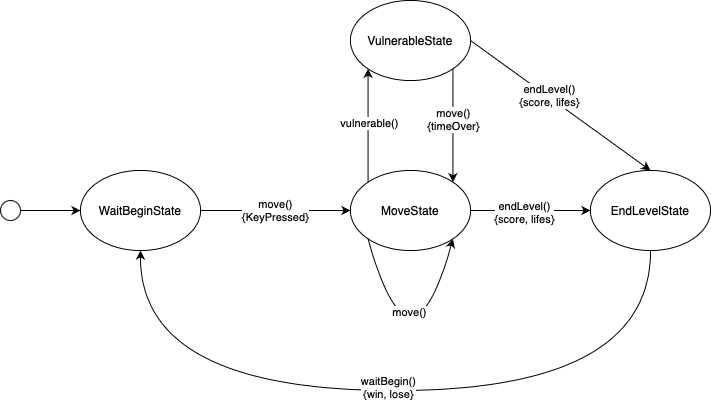

The diagram above was exported from draw.io. Its source (the exported page's mxGraphModel, read from the mxfile embedded in the PNG):
<mxGraphModel dx="954" dy="647" grid="1" gridSize="10" guides="1" tooltips="1" connect="1" arrows="1" fold="1" page="1" pageScale="1" pageWidth="827" pageHeight="1169" background="#FFFFFF" math="0" shadow="0">
  <root>
    <mxCell id="0" />
    <mxCell id="1" parent="0" />
    <mxCell id="3uFcAIa5RJiSBsvhiMum-2" value="" style="ellipse;whiteSpace=wrap;html=1;aspect=fixed;" vertex="1" parent="1">
      <mxGeometry x="30" y="400" width="20" height="20" as="geometry" />
    </mxCell>
    <mxCell id="3uFcAIa5RJiSBsvhiMum-3" value="" style="endArrow=classic;html=1;rounded=0;exitX=1;exitY=0.5;exitDx=0;exitDy=0;" edge="1" parent="1" source="3uFcAIa5RJiSBsvhiMum-2" target="3uFcAIa5RJiSBsvhiMum-4">
      <mxGeometry width="50" height="50" relative="1" as="geometry">
        <mxPoint x="390" y="490" as="sourcePoint" />
        <mxPoint x="120" y="410" as="targetPoint" />
      </mxGeometry>
    </mxCell>
    <mxCell id="3uFcAIa5RJiSBsvhiMum-4" value="WaitBeginState" style="ellipse;whiteSpace=wrap;html=1;" vertex="1" parent="1">
      <mxGeometry x="110" y="370" width="120" height="80" as="geometry" />
    </mxCell>
    <mxCell id="3uFcAIa5RJiSBsvhiMum-5" value="move()&lt;br&gt;{KeyPressed}" style="endArrow=classic;html=1;rounded=0;exitX=1;exitY=0.5;exitDx=0;exitDy=0;" edge="1" parent="1" source="3uFcAIa5RJiSBsvhiMum-4">
      <mxGeometry width="50" height="50" relative="1" as="geometry">
        <mxPoint x="390" y="490" as="sourcePoint" />
        <mxPoint x="380" y="410" as="targetPoint" />
      </mxGeometry>
    </mxCell>
    <mxCell id="3uFcAIa5RJiSBsvhiMum-6" value="MoveState" style="ellipse;whiteSpace=wrap;html=1;" vertex="1" parent="1">
      <mxGeometry x="380" y="370" width="120" height="80" as="geometry" />
    </mxCell>
    <mxCell id="3uFcAIa5RJiSBsvhiMum-7" value="" style="endArrow=classic;html=1;rounded=0;exitX=1;exitY=0.5;exitDx=0;exitDy=0;" edge="1" parent="1" source="3uFcAIa5RJiSBsvhiMum-6" target="3uFcAIa5RJiSBsvhiMum-8">
      <mxGeometry width="50" height="50" relative="1" as="geometry">
        <mxPoint x="390" y="490" as="sourcePoint" />
        <mxPoint x="630" y="410" as="targetPoint" />
      </mxGeometry>
    </mxCell>
    <mxCell id="3uFcAIa5RJiSBsvhiMum-9" value="endLevel()&lt;br&gt;{score, lifes}" style="edgeLabel;html=1;align=center;verticalAlign=middle;resizable=0;points=[];" vertex="1" connectable="0" parent="3uFcAIa5RJiSBsvhiMum-7">
      <mxGeometry x="-0.1167" y="-1" relative="1" as="geometry">
        <mxPoint as="offset" />
      </mxGeometry>
    </mxCell>
    <mxCell id="3uFcAIa5RJiSBsvhiMum-8" value="EndLevelState" style="ellipse;whiteSpace=wrap;html=1;" vertex="1" parent="1">
      <mxGeometry x="620" y="370" width="120" height="80" as="geometry" />
    </mxCell>
    <mxCell id="3uFcAIa5RJiSBsvhiMum-10" value="VulnerableState" style="ellipse;whiteSpace=wrap;html=1;" vertex="1" parent="1">
      <mxGeometry x="380" y="200" width="120" height="80" as="geometry" />
    </mxCell>
    <mxCell id="3uFcAIa5RJiSBsvhiMum-11" value="" style="endArrow=classic;html=1;rounded=0;entryX=0;entryY=1;entryDx=0;entryDy=0;exitX=0;exitY=0;exitDx=0;exitDy=0;" edge="1" parent="1" source="3uFcAIa5RJiSBsvhiMum-6" target="3uFcAIa5RJiSBsvhiMum-10">
      <mxGeometry width="50" height="50" relative="1" as="geometry">
        <mxPoint x="390" y="490" as="sourcePoint" />
        <mxPoint x="440" y="440" as="targetPoint" />
      </mxGeometry>
    </mxCell>
    <mxCell id="3uFcAIa5RJiSBsvhiMum-12" value="vulnerable()" style="edgeLabel;html=1;align=center;verticalAlign=middle;resizable=0;points=[];" vertex="1" connectable="0" parent="3uFcAIa5RJiSBsvhiMum-11">
      <mxGeometry x="0.0353" y="-1" relative="1" as="geometry">
        <mxPoint as="offset" />
      </mxGeometry>
    </mxCell>
    <mxCell id="3uFcAIa5RJiSBsvhiMum-13" value="" style="endArrow=classic;html=1;rounded=0;exitX=1;exitY=1;exitDx=0;exitDy=0;entryX=1;entryY=0;entryDx=0;entryDy=0;" edge="1" parent="1" source="3uFcAIa5RJiSBsvhiMum-10" target="3uFcAIa5RJiSBsvhiMum-6">
      <mxGeometry width="50" height="50" relative="1" as="geometry">
        <mxPoint x="390" y="490" as="sourcePoint" />
        <mxPoint x="440" y="440" as="targetPoint" />
      </mxGeometry>
    </mxCell>
    <mxCell id="3uFcAIa5RJiSBsvhiMum-14" value="move()&lt;br&gt;{timeOver}" style="edgeLabel;html=1;align=center;verticalAlign=middle;resizable=0;points=[];" vertex="1" connectable="0" parent="3uFcAIa5RJiSBsvhiMum-13">
      <mxGeometry x="-0.1234" relative="1" as="geometry">
        <mxPoint as="offset" />
      </mxGeometry>
    </mxCell>
    <mxCell id="3uFcAIa5RJiSBsvhiMum-15" value="" style="endArrow=classic;html=1;rounded=0;exitX=0.5;exitY=1;exitDx=0;exitDy=0;entryX=0.5;entryY=1;entryDx=0;entryDy=0;edgeStyle=orthogonalEdgeStyle;curved=1;" edge="1" parent="1" source="3uFcAIa5RJiSBsvhiMum-8" target="3uFcAIa5RJiSBsvhiMum-4">
      <mxGeometry width="50" height="50" relative="1" as="geometry">
        <mxPoint x="390" y="490" as="sourcePoint" />
        <mxPoint x="440" y="440" as="targetPoint" />
        <Array as="points">
          <mxPoint x="680" y="590" />
          <mxPoint x="170" y="590" />
        </Array>
      </mxGeometry>
    </mxCell>
    <mxCell id="3uFcAIa5RJiSBsvhiMum-16" value="waitBegin()&lt;br&gt;{win, lose}" style="edgeLabel;html=1;align=center;verticalAlign=middle;resizable=0;points=[];" vertex="1" connectable="0" parent="3uFcAIa5RJiSBsvhiMum-15">
      <mxGeometry x="0.0203" y="-4" relative="1" as="geometry">
        <mxPoint as="offset" />
      </mxGeometry>
    </mxCell>
    <mxCell id="3uFcAIa5RJiSBsvhiMum-17" value="" style="endArrow=classic;html=1;rounded=0;exitX=0;exitY=1;exitDx=0;exitDy=0;entryX=1;entryY=1;entryDx=0;entryDy=0;edgeStyle=orthogonalEdgeStyle;curved=1;" edge="1" parent="1" source="3uFcAIa5RJiSBsvhiMum-6" target="3uFcAIa5RJiSBsvhiMum-6">
      <mxGeometry width="50" height="50" relative="1" as="geometry">
        <mxPoint x="380" y="570" as="sourcePoint" />
        <mxPoint x="430" y="520" as="targetPoint" />
        <Array as="points">
          <mxPoint x="440" y="590" />
        </Array>
      </mxGeometry>
    </mxCell>
    <mxCell id="3uFcAIa5RJiSBsvhiMum-19" value="move()" style="edgeLabel;html=1;align=center;verticalAlign=middle;resizable=0;points=[];" vertex="1" connectable="0" parent="3uFcAIa5RJiSBsvhiMum-17">
      <mxGeometry x="-0.4785" y="20" relative="1" as="geometry">
        <mxPoint as="offset" />
      </mxGeometry>
    </mxCell>
    <mxCell id="3uFcAIa5RJiSBsvhiMum-20" value="" style="endArrow=classic;html=1;rounded=0;entryX=0.5;entryY=0;entryDx=0;entryDy=0;exitX=1;exitY=0.5;exitDx=0;exitDy=0;" edge="1" parent="1" source="3uFcAIa5RJiSBsvhiMum-10" target="3uFcAIa5RJiSBsvhiMum-8">
      <mxGeometry width="50" height="50" relative="1" as="geometry">
        <mxPoint x="380" y="430" as="sourcePoint" />
        <mxPoint x="430" y="380" as="targetPoint" />
      </mxGeometry>
    </mxCell>
    <mxCell id="3uFcAIa5RJiSBsvhiMum-21" value="endLevel()&lt;br&gt;{score, lifes}" style="edgeLabel;html=1;align=center;verticalAlign=middle;resizable=0;points=[];" vertex="1" connectable="0" parent="3uFcAIa5RJiSBsvhiMum-20">
      <mxGeometry x="-0.1456" y="2" relative="1" as="geometry">
        <mxPoint as="offset" />
      </mxGeometry>
    </mxCell>
  </root>
</mxGraphModel>